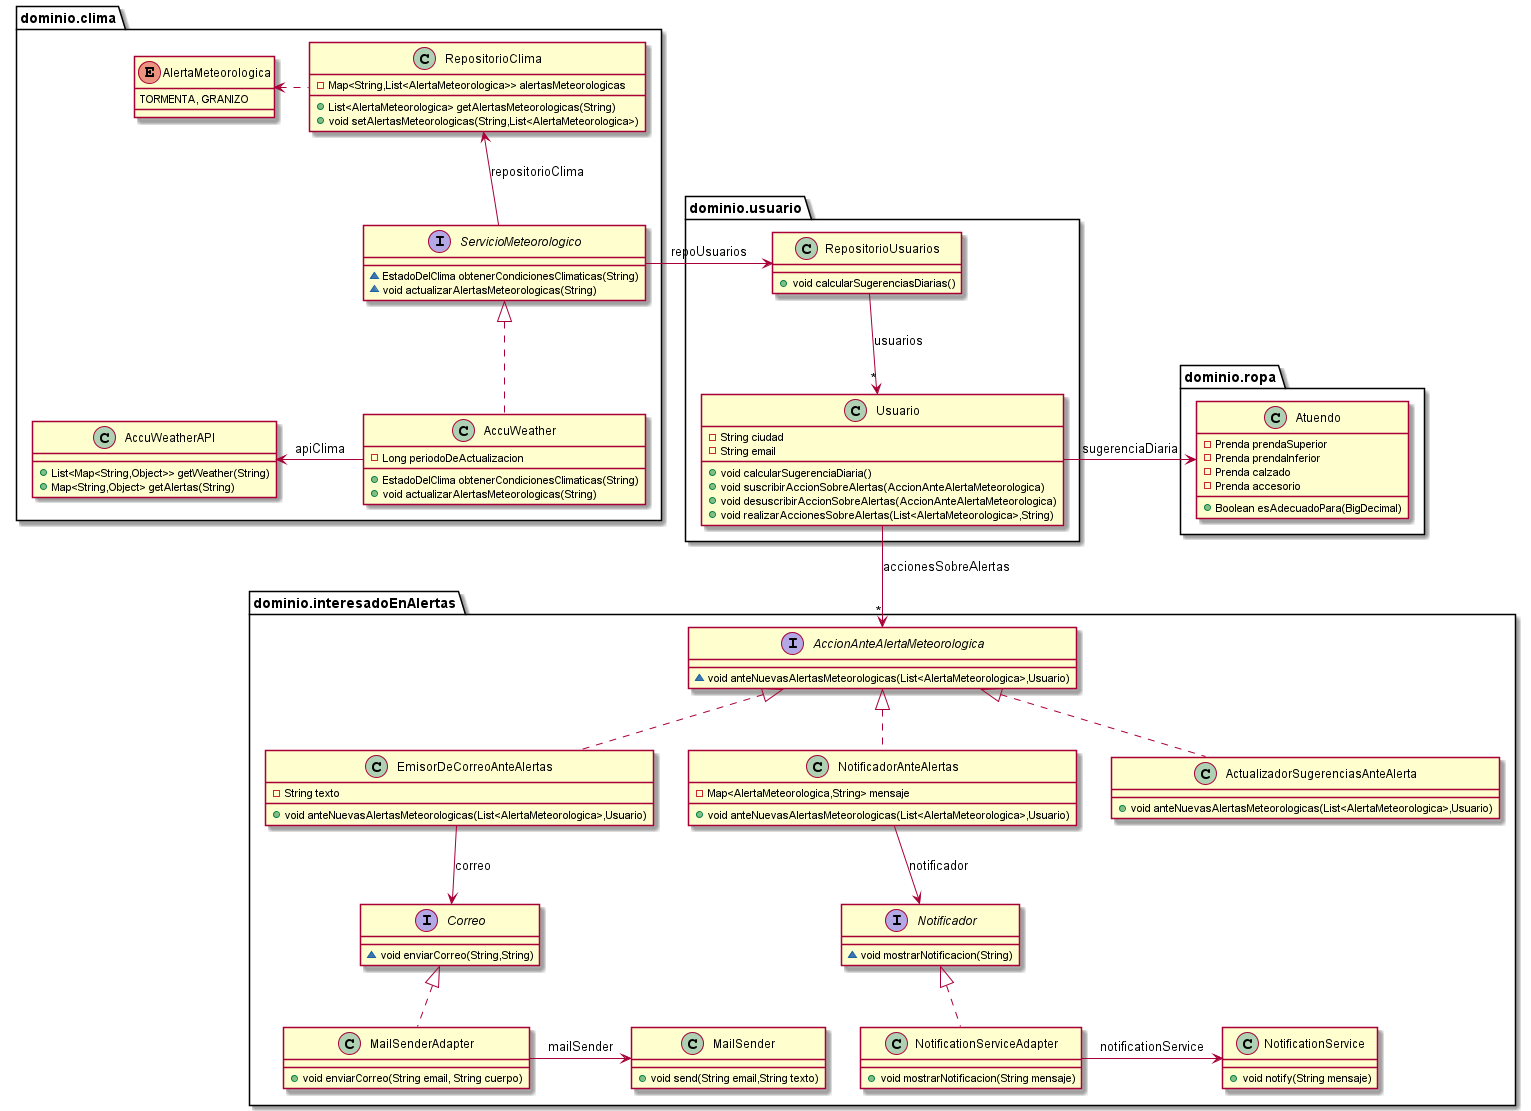

The diagram above was rendered by PlantUML. Its source (embedded in the PNG):
@startuml

enum dominio.clima.AlertaMeteorologica {
  TORMENTA, GRANIZO
}
class dominio.interesadoEnAlertas.NotificationService {
+ void notify(String mensaje)
}
class dominio.usuario.Usuario {
- String ciudad
- String email
+ void calcularSugerenciaDiaria()
+ void suscribirAccionSobreAlertas(AccionAnteAlertaMeteorologica)
+ void desuscribirAccionSobreAlertas(AccionAnteAlertaMeteorologica)
+ void realizarAccionesSobreAlertas(List<AlertaMeteorologica>,String)
}
class dominio.interesadoEnAlertas.MailSender {
+ void send(String email,String texto)
}
class dominio.clima.AccuWeatherAPI {
+ List<Map<String,Object>> getWeather(String)
+ Map<String,Object> getAlertas(String)
}
interface dominio.interesadoEnAlertas.Correo {
~ void enviarCorreo(String,String)
}
class dominio.interesadoEnAlertas.ActualizadorSugerenciasAnteAlerta {
+ void anteNuevasAlertasMeteorologicas(List<AlertaMeteorologica>,Usuario)
}
interface dominio.interesadoEnAlertas.Notificador {
~ void mostrarNotificacion(String)
}
class dominio.interesadoEnAlertas.NotificadorAnteAlertas {
- Map<AlertaMeteorologica,String> mensaje
+ void anteNuevasAlertasMeteorologicas(List<AlertaMeteorologica>,Usuario)
}
class dominio.usuario.RepositorioUsuarios {
+ void calcularSugerenciasDiarias()
}
class dominio.interesadoEnAlertas.EmisorDeCorreoAnteAlertas {
- String texto
+ void anteNuevasAlertasMeteorologicas(List<AlertaMeteorologica>,Usuario)
}
class dominio.clima.AccuWeather {
- Long periodoDeActualizacion
+ EstadoDelClima obtenerCondicionesClimaticas(String)
+ void actualizarAlertasMeteorologicas(String)
}
class dominio.clima.RepositorioClima {
- Map<String,List<AlertaMeteorologica>> alertasMeteorologicas
+ List<AlertaMeteorologica> getAlertasMeteorologicas(String)
+ void setAlertasMeteorologicas(String,List<AlertaMeteorologica>)
}
interface dominio.clima.ServicioMeteorologico {
~ EstadoDelClima obtenerCondicionesClimaticas(String)
~ void actualizarAlertasMeteorologicas(String)
}
interface dominio.interesadoEnAlertas.AccionAnteAlertaMeteorologica {
~ void anteNuevasAlertasMeteorologicas(List<AlertaMeteorologica>,Usuario)
}
class dominio.ropa.Atuendo {
- Prenda prendaSuperior
- Prenda prendaInferior
- Prenda calzado
- Prenda accesorio
+ Boolean esAdecuadoPara(BigDecimal)
}

class dominio.interesadoEnAlertas.MailSenderAdapter {
+ void enviarCorreo(String email, String cuerpo)
}
class dominio.interesadoEnAlertas.NotificationServiceAdapter {
+ void mostrarNotificacion(String mensaje)
}

dominio.clima.AlertaMeteorologica <.right. dominio.clima.RepositorioClima

dominio.interesadoEnAlertas.AccionAnteAlertaMeteorologica <|.. dominio.interesadoEnAlertas.ActualizadorSugerenciasAnteAlerta
dominio.interesadoEnAlertas.AccionAnteAlertaMeteorologica <|.. dominio.interesadoEnAlertas.NotificadorAnteAlertas
dominio.interesadoEnAlertas.AccionAnteAlertaMeteorologica <|.. dominio.interesadoEnAlertas.EmisorDeCorreoAnteAlertas
dominio.clima.ServicioMeteorologico <|.down. dominio.clima.AccuWeather
dominio.interesadoEnAlertas.Correo <|.. dominio.interesadoEnAlertas.MailSenderAdapter
dominio.interesadoEnAlertas.Notificador <|.. dominio.interesadoEnAlertas.NotificationServiceAdapter

dominio.ropa.Atuendo <-left- dominio.usuario.Usuario: sugerenciaDiaria
dominio.interesadoEnAlertas.AccionAnteAlertaMeteorologica "*" <-up- dominio.usuario.Usuario: accionesSobreAlertas

dominio.interesadoEnAlertas.Notificador <-up- dominio.interesadoEnAlertas.NotificadorAnteAlertas: notificador

dominio.usuario.Usuario "*" <-up- dominio.usuario.RepositorioUsuarios: usuarios

dominio.interesadoEnAlertas.Correo <-up- dominio.interesadoEnAlertas.EmisorDeCorreoAnteAlertas: correo

dominio.clima.AccuWeatherAPI <-right- dominio.clima.AccuWeather: apiClima

dominio.clima.RepositorioClima <-down- dominio.clima.ServicioMeteorologico: repositorioClima
dominio.usuario.RepositorioUsuarios <-left- dominio.clima.ServicioMeteorologico: repoUsuarios

dominio.interesadoEnAlertas.MailSender <-left- dominio.interesadoEnAlertas.MailSenderAdapter: mailSender
dominio.interesadoEnAlertas.NotificationService <-left- dominio.interesadoEnAlertas.NotificationServiceAdapter: notificationService


@enduml